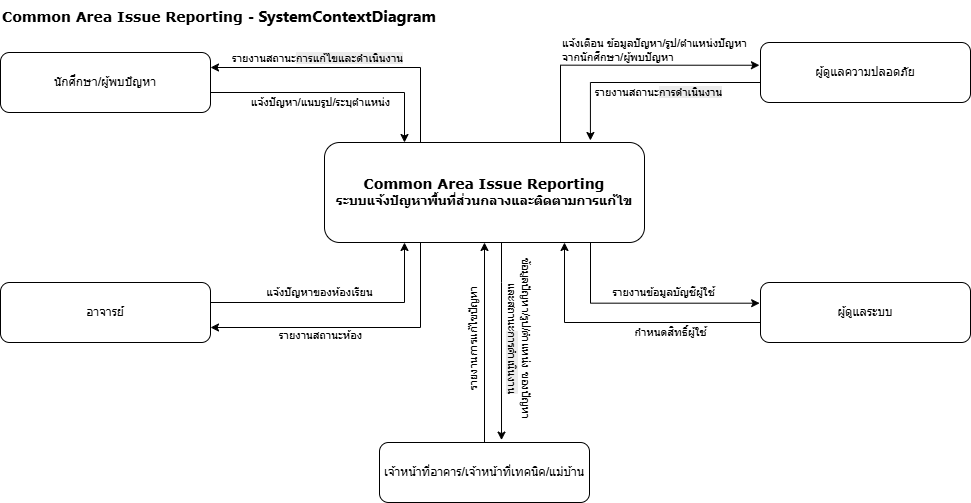

The diagram above was exported from draw.io. Its source (the exported page's mxGraphModel, read from the mxfile embedded in the PNG):
<mxGraphModel dx="1544" dy="423" grid="1" gridSize="10" guides="1" tooltips="1" connect="1" arrows="1" fold="1" page="1" pageScale="1" pageWidth="827" pageHeight="1169" math="0" shadow="0">
  <root>
    <mxCell id="0" />
    <mxCell id="1" parent="0" />
    <mxCell id="Qyx4W8rAZuEjNox74RTI-14" edge="1" parent="1" source="Qyx4W8rAZuEjNox74RTI-2" style="edgeStyle=orthogonalEdgeStyle;rounded=0;orthogonalLoop=1;jettySize=auto;html=1;entryX=1;entryY=0.25;entryDx=0;entryDy=0;" target="Qyx4W8rAZuEjNox74RTI-3">
      <mxGeometry relative="1" as="geometry">
        <Array as="points">
          <mxPoint x="350" y="75" />
        </Array>
      </mxGeometry>
    </mxCell>
    <mxCell id="Qyx4W8rAZuEjNox74RTI-16" connectable="0" parent="Qyx4W8rAZuEjNox74RTI-14" style="edgeLabel;html=1;align=center;verticalAlign=middle;resizable=0;points=[];" value="รายงานสถานะ&lt;span style=&quot;background-color: rgb(236, 236, 236);&quot;&gt;การแก้ไขและดำเนินงาน&lt;/span&gt;" vertex="1">
      <mxGeometry relative="1" x="-0.4218" y="1" as="geometry">
        <mxPoint x="-96" y="-10" as="offset" />
      </mxGeometry>
    </mxCell>
    <mxCell id="Qyx4W8rAZuEjNox74RTI-39" edge="1" parent="1" source="Qyx4W8rAZuEjNox74RTI-2" style="edgeStyle=orthogonalEdgeStyle;rounded=0;orthogonalLoop=1;jettySize=auto;html=1;entryX=1;entryY=0.75;entryDx=0;entryDy=0;" target="Qyx4W8rAZuEjNox74RTI-7">
      <mxGeometry relative="1" as="geometry">
        <Array as="points">
          <mxPoint x="350" y="335" />
        </Array>
      </mxGeometry>
    </mxCell>
    <mxCell id="Qyx4W8rAZuEjNox74RTI-42" connectable="0" parent="Qyx4W8rAZuEjNox74RTI-39" style="edgeLabel;html=1;align=center;verticalAlign=middle;resizable=0;points=[];" value="รายงานสถานะห้อง" vertex="1">
      <mxGeometry relative="1" x="0.2475" y="-1" as="geometry">
        <mxPoint x="-1" y="9" as="offset" />
      </mxGeometry>
    </mxCell>
    <mxCell id="Qyx4W8rAZuEjNox74RTI-2" parent="1" style="rounded=1;whiteSpace=wrap;html=1;" value="&lt;div&gt;&lt;font style=&quot;font-size: 14px;&quot; face=&quot;Verdana&quot;&gt;&lt;b style=&quot;&quot;&gt;Common Area Issue Reporting&lt;/b&gt;&lt;/font&gt;&lt;/div&gt;&lt;font style=&quot;font-size: 13px;&quot;&gt;&lt;b style=&quot;&quot;&gt;ระบบแจ้งปัญหาพื้นที่ส่วนกลางและติดตามการแก้ไข&lt;/b&gt;&lt;/font&gt;" vertex="1">
      <mxGeometry height="100" width="320" x="254" y="150" as="geometry" />
    </mxCell>
    <mxCell id="Qyx4W8rAZuEjNox74RTI-13" edge="1" parent="1" source="Qyx4W8rAZuEjNox74RTI-3" style="edgeStyle=orthogonalEdgeStyle;rounded=0;orthogonalLoop=1;jettySize=auto;html=1;entryX=0.25;entryY=0;entryDx=0;entryDy=0;" target="Qyx4W8rAZuEjNox74RTI-2">
      <mxGeometry relative="1" as="geometry">
        <Array as="points">
          <mxPoint x="334" y="100" />
        </Array>
      </mxGeometry>
    </mxCell>
    <mxCell id="Qyx4W8rAZuEjNox74RTI-15" connectable="0" parent="Qyx4W8rAZuEjNox74RTI-13" style="edgeLabel;html=1;align=center;verticalAlign=middle;resizable=0;points=[];" value="แจ้งปัญหา/แนบรูป/ระบุตำแหน่ง" vertex="1">
      <mxGeometry relative="1" x="0.5" y="-1" as="geometry">
        <mxPoint x="-74" y="9" as="offset" />
      </mxGeometry>
    </mxCell>
    <mxCell id="Qyx4W8rAZuEjNox74RTI-3" parent="1" style="rounded=1;whiteSpace=wrap;html=1;" value="นักศึกษา/ผู้พบปัญหา" vertex="1">
      <mxGeometry height="60" width="210" x="-70" y="60" as="geometry" />
    </mxCell>
    <mxCell id="Qyx4W8rAZuEjNox74RTI-4" parent="1" style="rounded=1;whiteSpace=wrap;html=1;" value="ผู้ดูแลความปลอดภัย" vertex="1">
      <mxGeometry height="60" width="210" x="690" y="50" as="geometry" />
    </mxCell>
    <mxCell id="Qyx4W8rAZuEjNox74RTI-35" edge="1" parent="1" source="Qyx4W8rAZuEjNox74RTI-5" style="edgeStyle=orthogonalEdgeStyle;rounded=0;orthogonalLoop=1;jettySize=auto;html=1;entryX=0.5;entryY=1;entryDx=0;entryDy=0;" target="Qyx4W8rAZuEjNox74RTI-2">
      <mxGeometry relative="1" as="geometry" />
    </mxCell>
    <mxCell id="Qyx4W8rAZuEjNox74RTI-37" connectable="0" parent="Qyx4W8rAZuEjNox74RTI-35" style="edgeLabel;html=1;align=center;verticalAlign=middle;resizable=0;points=[];rotation=-90;" value="รายงานการแก้ไขปัญหา" vertex="1">
      <mxGeometry relative="1" x="-0.0414" y="1" as="geometry">
        <mxPoint x="-11" y="-8" as="offset" />
      </mxGeometry>
    </mxCell>
    <mxCell id="Qyx4W8rAZuEjNox74RTI-5" parent="1" style="rounded=1;whiteSpace=wrap;html=1;" value="เจ้าหน้าที่อาคาร/เจ้าหน้าที่เทคนิค/แม่บ้าน" vertex="1">
      <mxGeometry height="60" width="210" x="309" y="450" as="geometry" />
    </mxCell>
    <mxCell id="Qyx4W8rAZuEjNox74RTI-30" edge="1" parent="1" source="Qyx4W8rAZuEjNox74RTI-6" style="edgeStyle=orthogonalEdgeStyle;rounded=0;orthogonalLoop=1;jettySize=auto;html=1;entryX=0.75;entryY=1;entryDx=0;entryDy=0;" target="Qyx4W8rAZuEjNox74RTI-2">
      <mxGeometry relative="1" as="geometry">
        <Array as="points">
          <mxPoint x="494" y="330" />
        </Array>
      </mxGeometry>
    </mxCell>
    <mxCell id="Qyx4W8rAZuEjNox74RTI-41" connectable="0" parent="Qyx4W8rAZuEjNox74RTI-30" style="edgeLabel;html=1;align=center;verticalAlign=middle;resizable=0;points=[];" value="กำหนดสิทธิ์ผู้ใช้" vertex="1">
      <mxGeometry relative="1" x="-0.3116" y="-2" as="geometry">
        <mxPoint x="5" y="12" as="offset" />
      </mxGeometry>
    </mxCell>
    <mxCell id="Qyx4W8rAZuEjNox74RTI-6" parent="1" style="rounded=1;whiteSpace=wrap;html=1;" value="ผู้ดูแลระบบ" vertex="1">
      <mxGeometry height="60" width="210" x="690" y="290" as="geometry" />
    </mxCell>
    <mxCell id="Qyx4W8rAZuEjNox74RTI-38" edge="1" parent="1" source="Qyx4W8rAZuEjNox74RTI-7" style="edgeStyle=orthogonalEdgeStyle;rounded=0;orthogonalLoop=1;jettySize=auto;html=1;entryX=0.25;entryY=1;entryDx=0;entryDy=0;" target="Qyx4W8rAZuEjNox74RTI-2">
      <mxGeometry relative="1" as="geometry">
        <Array as="points">
          <mxPoint x="334" y="310" />
        </Array>
      </mxGeometry>
    </mxCell>
    <mxCell id="Qyx4W8rAZuEjNox74RTI-43" connectable="0" parent="Qyx4W8rAZuEjNox74RTI-38" style="edgeLabel;html=1;align=center;verticalAlign=middle;resizable=0;points=[];" value="แจ้งปัญหาของห้องเรียน" vertex="1">
      <mxGeometry relative="1" x="-0.1496" y="3" as="geometry">
        <mxPoint y="-7" as="offset" />
      </mxGeometry>
    </mxCell>
    <mxCell id="Qyx4W8rAZuEjNox74RTI-7" parent="1" style="rounded=1;whiteSpace=wrap;html=1;" value="อาจารย์" vertex="1">
      <mxGeometry height="60" width="210" x="-70" y="290" as="geometry" />
    </mxCell>
    <mxCell id="Qyx4W8rAZuEjNox74RTI-9" parent="1" style="text;html=1;whiteSpace=wrap;strokeColor=none;fillColor=none;align=left;verticalAlign=middle;rounded=0;" value="&lt;div&gt;&lt;font face=&quot;Verdana&quot; style=&quot;font-size: 14px;&quot;&gt;&lt;b&gt;Common Area Issue Reporting&amp;nbsp;&lt;/b&gt;&lt;/font&gt;&lt;b style=&quot;color: light-dark(rgb(0, 0, 0), rgb(237, 237, 237)); font-size: 16px; font-family: &amp;quot;Mona Sans VF&amp;quot;, -apple-system, BlinkMacSystemFont, &amp;quot;Segoe UI&amp;quot;, &amp;quot;Noto Sans&amp;quot;, Helvetica, Arial, sans-serif, &amp;quot;Apple Color Emoji&amp;quot;, &amp;quot;Segoe UI Emoji&amp;quot;; background-color: transparent;&quot;&gt;- SystemContextDiagram&lt;/b&gt;&lt;/div&gt;" vertex="1">
      <mxGeometry height="30" width="516" x="-70" y="8" as="geometry" />
    </mxCell>
    <mxCell id="Qyx4W8rAZuEjNox74RTI-17" edge="1" parent="1" source="Qyx4W8rAZuEjNox74RTI-4" style="edgeStyle=orthogonalEdgeStyle;rounded=0;orthogonalLoop=1;jettySize=auto;html=1;entryX=0.831;entryY=-0.02;entryDx=0;entryDy=0;entryPerimeter=0;" target="Qyx4W8rAZuEjNox74RTI-2">
      <mxGeometry relative="1" as="geometry">
        <Array as="points">
          <mxPoint x="520" y="90" />
        </Array>
      </mxGeometry>
    </mxCell>
    <mxCell id="Qyx4W8rAZuEjNox74RTI-25" connectable="0" parent="Qyx4W8rAZuEjNox74RTI-17" style="edgeLabel;html=1;align=center;verticalAlign=middle;resizable=0;points=[];" value="รายงานสถานะ&lt;span style=&quot;background-color: rgb(236, 236, 236);&quot;&gt;การดำเนินงาน&lt;/span&gt;" vertex="1">
      <mxGeometry relative="1" x="0.1037" y="1" as="geometry">
        <mxPoint x="23" y="9" as="offset" />
      </mxGeometry>
    </mxCell>
    <mxCell id="Qyx4W8rAZuEjNox74RTI-23" edge="1" parent="1" source="Qyx4W8rAZuEjNox74RTI-2" style="edgeStyle=orthogonalEdgeStyle;rounded=0;orthogonalLoop=1;jettySize=auto;html=1;entryX=-0.005;entryY=0.379;entryDx=0;entryDy=0;entryPerimeter=0;" target="Qyx4W8rAZuEjNox74RTI-4">
      <mxGeometry relative="1" as="geometry">
        <Array as="points">
          <mxPoint x="490" y="73" />
        </Array>
      </mxGeometry>
    </mxCell>
    <mxCell id="Qyx4W8rAZuEjNox74RTI-24" parent="1" style="text;whiteSpace=wrap;html=1;" value="&lt;span style=&quot;text-align: center; white-space: nowrap; background-color: rgb(255, 255, 255);&quot;&gt;&lt;font style=&quot;font-size: 11px;&quot;&gt;แจ้งเตือน ข้อมูลปัญหา/รูป/ตำแหน่งปัญหา&amp;nbsp;&lt;/font&gt;&lt;/span&gt;&lt;div&gt;&lt;font style=&quot;font-size: 11px;&quot;&gt;&lt;span style=&quot;text-align: center; white-space: nowrap; background-color: rgb(255, 255, 255);&quot;&gt;จาก&lt;/span&gt;&lt;span style=&quot;text-align: center; background-color: transparent; color: light-dark(rgb(0, 0, 0), rgb(255, 255, 255));&quot;&gt;&lt;font style=&quot;&quot;&gt;นักศึกษา/ผู้พบปัญหา&lt;/font&gt;&lt;/span&gt;&lt;/font&gt;&lt;/div&gt;" vertex="1">
      <mxGeometry height="40" width="200" x="490" y="37" as="geometry" />
    </mxCell>
    <mxCell id="Qyx4W8rAZuEjNox74RTI-27" edge="1" parent="1" source="Qyx4W8rAZuEjNox74RTI-2" style="edgeStyle=orthogonalEdgeStyle;rounded=0;orthogonalLoop=1;jettySize=auto;html=1;entryX=-0.004;entryY=0.345;entryDx=0;entryDy=0;entryPerimeter=0;" target="Qyx4W8rAZuEjNox74RTI-6">
      <mxGeometry relative="1" as="geometry">
        <Array as="points">
          <mxPoint x="520" y="311" />
        </Array>
      </mxGeometry>
    </mxCell>
    <mxCell id="Qyx4W8rAZuEjNox74RTI-40" connectable="0" parent="Qyx4W8rAZuEjNox74RTI-27" style="edgeLabel;html=1;align=center;verticalAlign=middle;resizable=0;points=[];" value="รายงานข้อมูลบัญชีผู้ใช้" vertex="1">
      <mxGeometry relative="1" x="0.162" y="1" as="geometry">
        <mxPoint y="-10" as="offset" />
      </mxGeometry>
    </mxCell>
    <mxCell id="Qyx4W8rAZuEjNox74RTI-34" edge="1" parent="1" source="Qyx4W8rAZuEjNox74RTI-2" style="edgeStyle=orthogonalEdgeStyle;rounded=0;orthogonalLoop=1;jettySize=auto;html=1;entryX=0.581;entryY=-0.04;entryDx=0;entryDy=0;entryPerimeter=0;" target="Qyx4W8rAZuEjNox74RTI-5">
      <mxGeometry relative="1" as="geometry">
        <Array as="points">
          <mxPoint x="431" y="290" />
          <mxPoint x="431" y="290" />
        </Array>
      </mxGeometry>
    </mxCell>
    <mxCell id="Qyx4W8rAZuEjNox74RTI-36" connectable="0" parent="Qyx4W8rAZuEjNox74RTI-34" style="edgeLabel;html=1;align=center;verticalAlign=middle;resizable=0;points=[];rotation=90;" value="ข้อมูลปัญหา/รูป/ตำแหน่ง ของปัญหา&lt;div&gt;และ&lt;span style=&quot;background-color: light-dark(#ffffff, var(--ge-dark-color, #121212)); color: light-dark(rgb(0, 0, 0), rgb(255, 255, 255));&quot;&gt;สถานะ&lt;/span&gt;&lt;span style=&quot;color: light-dark(rgb(0, 0, 0), rgb(255, 255, 255)); background-color: rgb(236, 236, 236);&quot;&gt;การดำเนินงาน&lt;/span&gt;&lt;/div&gt;" vertex="1">
      <mxGeometry relative="1" x="-0.2429" y="-1" as="geometry">
        <mxPoint x="19" y="20" as="offset" />
      </mxGeometry>
    </mxCell>
  </root>
</mxGraphModel>